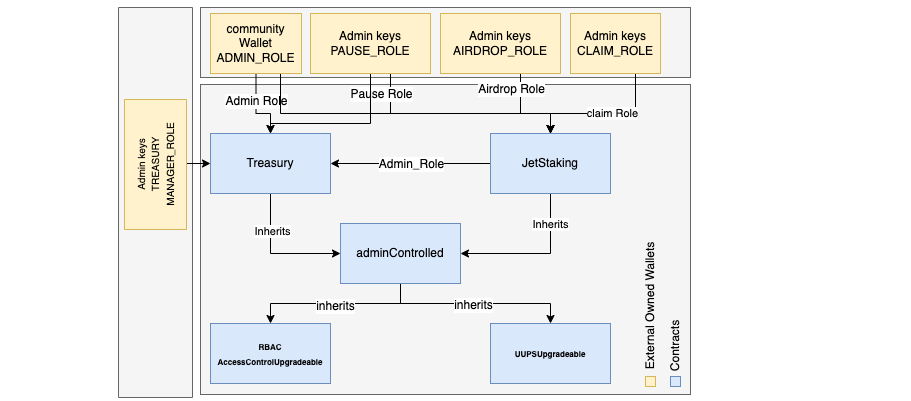

The diagram above was exported from draw.io. Its source (the exported page's mxGraphModel, read from the mxfile embedded in the PNG):
<mxGraphModel dx="1645" dy="629" grid="1" gridSize="10" guides="1" tooltips="1" connect="1" arrows="1" fold="1" page="1" pageScale="1" pageWidth="827" pageHeight="1169" math="0" shadow="0">
  <root>
    <mxCell id="0" />
    <mxCell id="1" parent="0" />
    <mxCell id="FYxJrTyY9Veyy-2OqDXh-45" value="" style="rounded=0;whiteSpace=wrap;html=1;fontSize=12;strokeColor=none;" parent="1" vertex="1">
      <mxGeometry x="-50" y="107" width="910" height="400" as="geometry" />
    </mxCell>
    <mxCell id="2W3gyMN-jV0r1po_ig-O-7" value="" style="rounded=0;whiteSpace=wrap;html=1;fontSize=12;fillColor=#f5f5f5;fontColor=#333333;strokeColor=#666666;rotation=-90;" vertex="1" parent="1">
      <mxGeometry x="-90" y="272" width="390" height="74" as="geometry" />
    </mxCell>
    <mxCell id="FYxJrTyY9Veyy-2OqDXh-35" value="" style="rounded=0;whiteSpace=wrap;html=1;fontSize=12;fillColor=#f5f5f5;fontColor=#333333;strokeColor=#666666;" parent="1" vertex="1">
      <mxGeometry x="150" y="114" width="490" height="70" as="geometry" />
    </mxCell>
    <mxCell id="FYxJrTyY9Veyy-2OqDXh-34" value="" style="rounded=0;whiteSpace=wrap;html=1;fontSize=12;fillColor=#f5f5f5;fontColor=#333333;strokeColor=#666666;" parent="1" vertex="1">
      <mxGeometry x="150" y="191" width="490" height="310" as="geometry" />
    </mxCell>
    <mxCell id="FYxJrTyY9Veyy-2OqDXh-4" style="edgeStyle=orthogonalEdgeStyle;rounded=0;orthogonalLoop=1;jettySize=auto;html=1;exitX=0.5;exitY=1;exitDx=0;exitDy=0;entryX=0;entryY=0.5;entryDx=0;entryDy=0;" parent="1" source="FYxJrTyY9Veyy-2OqDXh-1" target="FYxJrTyY9Veyy-2OqDXh-3" edge="1">
      <mxGeometry relative="1" as="geometry" />
    </mxCell>
    <mxCell id="FYxJrTyY9Veyy-2OqDXh-5" value="Inherits" style="edgeLabel;html=1;align=center;verticalAlign=middle;resizable=0;points=[];" parent="FYxJrTyY9Veyy-2OqDXh-4" connectable="0" vertex="1">
      <mxGeometry x="-0.4333" y="1" relative="1" as="geometry">
        <mxPoint as="offset" />
      </mxGeometry>
    </mxCell>
    <mxCell id="FYxJrTyY9Veyy-2OqDXh-1" value="Treasury" style="rounded=0;whiteSpace=wrap;html=1;fillColor=#dae8fc;strokeColor=#6c8ebf;" parent="1" vertex="1">
      <mxGeometry x="160" y="240" width="120" height="60" as="geometry" />
    </mxCell>
    <mxCell id="FYxJrTyY9Veyy-2OqDXh-6" style="edgeStyle=orthogonalEdgeStyle;rounded=0;orthogonalLoop=1;jettySize=auto;html=1;exitX=0.5;exitY=1;exitDx=0;exitDy=0;entryX=1;entryY=0.5;entryDx=0;entryDy=0;" parent="1" source="FYxJrTyY9Veyy-2OqDXh-2" target="FYxJrTyY9Veyy-2OqDXh-3" edge="1">
      <mxGeometry relative="1" as="geometry" />
    </mxCell>
    <mxCell id="FYxJrTyY9Veyy-2OqDXh-7" value="Inherits" style="edgeLabel;html=1;align=center;verticalAlign=middle;resizable=0;points=[];" parent="FYxJrTyY9Veyy-2OqDXh-6" connectable="0" vertex="1">
      <mxGeometry x="-0.5968" y="-1" relative="1" as="geometry">
        <mxPoint as="offset" />
      </mxGeometry>
    </mxCell>
    <mxCell id="FYxJrTyY9Veyy-2OqDXh-14" style="edgeStyle=orthogonalEdgeStyle;rounded=0;orthogonalLoop=1;jettySize=auto;html=1;exitX=0;exitY=0.5;exitDx=0;exitDy=0;entryX=1;entryY=0.5;entryDx=0;entryDy=0;fontSize=8;" parent="1" source="FYxJrTyY9Veyy-2OqDXh-2" target="FYxJrTyY9Veyy-2OqDXh-1" edge="1">
      <mxGeometry relative="1" as="geometry" />
    </mxCell>
    <mxCell id="FYxJrTyY9Veyy-2OqDXh-16" value="&lt;font style=&quot;font-size: 12px&quot;&gt;Admin_Role&lt;/font&gt;" style="edgeLabel;html=1;align=center;verticalAlign=middle;resizable=0;points=[];fontSize=8;" parent="FYxJrTyY9Veyy-2OqDXh-14" connectable="0" vertex="1">
      <mxGeometry relative="1" as="geometry">
        <mxPoint as="offset" />
      </mxGeometry>
    </mxCell>
    <mxCell id="FYxJrTyY9Veyy-2OqDXh-2" value="JetStaking" style="rounded=0;whiteSpace=wrap;html=1;fillColor=#dae8fc;strokeColor=#6c8ebf;" parent="1" vertex="1">
      <mxGeometry x="440" y="240" width="120" height="60" as="geometry" />
    </mxCell>
    <mxCell id="FYxJrTyY9Veyy-2OqDXh-10" style="edgeStyle=orthogonalEdgeStyle;rounded=0;orthogonalLoop=1;jettySize=auto;html=1;exitX=0.5;exitY=1;exitDx=0;exitDy=0;entryX=0.5;entryY=0;entryDx=0;entryDy=0;fontSize=8;" parent="1" source="FYxJrTyY9Veyy-2OqDXh-3" target="FYxJrTyY9Veyy-2OqDXh-9" edge="1">
      <mxGeometry relative="1" as="geometry" />
    </mxCell>
    <mxCell id="FYxJrTyY9Veyy-2OqDXh-18" value="inherits" style="edgeLabel;html=1;align=center;verticalAlign=middle;resizable=0;points=[];fontSize=12;" parent="FYxJrTyY9Veyy-2OqDXh-10" connectable="0" vertex="1">
      <mxGeometry x="0.0154" y="2" relative="1" as="geometry">
        <mxPoint as="offset" />
      </mxGeometry>
    </mxCell>
    <mxCell id="FYxJrTyY9Veyy-2OqDXh-13" style="edgeStyle=orthogonalEdgeStyle;rounded=0;orthogonalLoop=1;jettySize=auto;html=1;exitX=0.5;exitY=1;exitDx=0;exitDy=0;fontSize=8;" parent="1" source="FYxJrTyY9Veyy-2OqDXh-3" target="FYxJrTyY9Veyy-2OqDXh-11" edge="1">
      <mxGeometry relative="1" as="geometry" />
    </mxCell>
    <mxCell id="FYxJrTyY9Veyy-2OqDXh-17" value="inherits" style="edgeLabel;html=1;align=center;verticalAlign=middle;resizable=0;points=[];fontSize=12;" parent="FYxJrTyY9Veyy-2OqDXh-13" connectable="0" vertex="1">
      <mxGeometry x="-0.0308" y="-1" relative="1" as="geometry">
        <mxPoint as="offset" />
      </mxGeometry>
    </mxCell>
    <mxCell id="FYxJrTyY9Veyy-2OqDXh-3" value="adminControlled" style="rounded=0;whiteSpace=wrap;html=1;fillColor=#dae8fc;strokeColor=#6c8ebf;" parent="1" vertex="1">
      <mxGeometry x="290" y="330" width="120" height="60" as="geometry" />
    </mxCell>
    <mxCell id="FYxJrTyY9Veyy-2OqDXh-9" value="&lt;font style=&quot;font-size: 8px&quot;&gt;&lt;b&gt;RBAC&lt;br&gt;AccessControlUpgradeable&lt;/b&gt;&lt;/font&gt;" style="rounded=0;whiteSpace=wrap;html=1;fillColor=#dae8fc;strokeColor=#6c8ebf;" parent="1" vertex="1">
      <mxGeometry x="160" y="430" width="120" height="60" as="geometry" />
    </mxCell>
    <mxCell id="FYxJrTyY9Veyy-2OqDXh-11" value="&lt;font&gt;&lt;span style=&quot;font-size: 8px&quot;&gt;&lt;b&gt;UUPSUpgradeable&lt;/b&gt;&lt;/span&gt;&lt;br&gt;&lt;/font&gt;" style="rounded=0;whiteSpace=wrap;html=1;fillColor=#dae8fc;strokeColor=#6c8ebf;" parent="1" vertex="1">
      <mxGeometry x="440" y="430" width="120" height="60" as="geometry" />
    </mxCell>
    <mxCell id="FYxJrTyY9Veyy-2OqDXh-23" style="edgeStyle=orthogonalEdgeStyle;rounded=0;orthogonalLoop=1;jettySize=auto;html=1;entryX=0.5;entryY=0;entryDx=0;entryDy=0;fontSize=12;exitX=0.5;exitY=1;exitDx=0;exitDy=0;" parent="1" source="FYxJrTyY9Veyy-2OqDXh-22" target="FYxJrTyY9Veyy-2OqDXh-1" edge="1">
      <mxGeometry relative="1" as="geometry">
        <mxPoint x="240" y="110" as="sourcePoint" />
        <Array as="points">
          <mxPoint x="206" y="220" />
          <mxPoint x="220" y="220" />
        </Array>
      </mxGeometry>
    </mxCell>
    <mxCell id="FYxJrTyY9Veyy-2OqDXh-26" value="Admin Role" style="edgeLabel;html=1;align=center;verticalAlign=middle;resizable=0;points=[];fontSize=12;" parent="FYxJrTyY9Veyy-2OqDXh-23" connectable="0" vertex="1">
      <mxGeometry x="-0.08" y="1" relative="1" as="geometry">
        <mxPoint x="-1" y="-7" as="offset" />
      </mxGeometry>
    </mxCell>
    <mxCell id="FYxJrTyY9Veyy-2OqDXh-24" style="edgeStyle=orthogonalEdgeStyle;rounded=0;orthogonalLoop=1;jettySize=auto;html=1;exitX=0.5;exitY=1;exitDx=0;exitDy=0;fontSize=12;entryX=0.5;entryY=0;entryDx=0;entryDy=0;" parent="1" source="FYxJrTyY9Veyy-2OqDXh-22" target="FYxJrTyY9Veyy-2OqDXh-2" edge="1">
      <mxGeometry relative="1" as="geometry">
        <Array as="points">
          <mxPoint x="230" y="180" />
          <mxPoint x="230" y="220" />
          <mxPoint x="500" y="220" />
        </Array>
      </mxGeometry>
    </mxCell>
    <mxCell id="FYxJrTyY9Veyy-2OqDXh-22" value="&lt;span&gt;community&lt;/span&gt;&lt;br&gt;&lt;span&gt;Wallet&lt;/span&gt;&lt;br&gt;&lt;span&gt;ADMIN_ROLE&lt;/span&gt;" style="rounded=0;whiteSpace=wrap;html=1;fontSize=12;fillColor=#fff2cc;strokeColor=#d6b656;" parent="1" vertex="1">
      <mxGeometry x="160" y="120" width="91" height="60" as="geometry" />
    </mxCell>
    <mxCell id="FYxJrTyY9Veyy-2OqDXh-28" style="edgeStyle=orthogonalEdgeStyle;rounded=0;orthogonalLoop=1;jettySize=auto;html=1;exitX=0.5;exitY=1;exitDx=0;exitDy=0;entryX=0.5;entryY=0;entryDx=0;entryDy=0;fontSize=12;" parent="1" source="FYxJrTyY9Veyy-2OqDXh-27" target="FYxJrTyY9Veyy-2OqDXh-2" edge="1">
      <mxGeometry relative="1" as="geometry">
        <Array as="points">
          <mxPoint x="340" y="220" />
          <mxPoint x="500" y="220" />
        </Array>
      </mxGeometry>
    </mxCell>
    <mxCell id="FYxJrTyY9Veyy-2OqDXh-29" value="Pause Role" style="edgeLabel;html=1;align=center;verticalAlign=middle;resizable=0;points=[];fontSize=12;" parent="FYxJrTyY9Veyy-2OqDXh-28" connectable="0" vertex="1">
      <mxGeometry x="-0.3143" relative="1" as="geometry">
        <mxPoint x="-32" y="-20" as="offset" />
      </mxGeometry>
    </mxCell>
    <mxCell id="2W3gyMN-jV0r1po_ig-O-3" style="edgeStyle=orthogonalEdgeStyle;rounded=0;orthogonalLoop=1;jettySize=auto;html=1;exitX=0.5;exitY=1;exitDx=0;exitDy=0;entryX=0.5;entryY=0;entryDx=0;entryDy=0;" edge="1" parent="1" source="FYxJrTyY9Veyy-2OqDXh-27" target="FYxJrTyY9Veyy-2OqDXh-1">
      <mxGeometry relative="1" as="geometry">
        <Array as="points">
          <mxPoint x="320" y="230" />
          <mxPoint x="220" y="230" />
        </Array>
      </mxGeometry>
    </mxCell>
    <mxCell id="FYxJrTyY9Veyy-2OqDXh-27" value="Admin keys&lt;br&gt;&lt;span&gt;PAUSE_ROLE&lt;/span&gt;" style="rounded=0;whiteSpace=wrap;html=1;fontSize=12;fillColor=#fff2cc;strokeColor=#d6b656;" parent="1" vertex="1">
      <mxGeometry x="260" y="120" width="120" height="60" as="geometry" />
    </mxCell>
    <mxCell id="FYxJrTyY9Veyy-2OqDXh-31" style="edgeStyle=orthogonalEdgeStyle;rounded=0;orthogonalLoop=1;jettySize=auto;html=1;exitX=0.5;exitY=1;exitDx=0;exitDy=0;entryX=0.5;entryY=0;entryDx=0;entryDy=0;fontSize=12;" parent="1" source="FYxJrTyY9Veyy-2OqDXh-30" target="FYxJrTyY9Veyy-2OqDXh-2" edge="1">
      <mxGeometry relative="1" as="geometry">
        <Array as="points">
          <mxPoint x="470" y="220" />
          <mxPoint x="500" y="220" />
        </Array>
      </mxGeometry>
    </mxCell>
    <mxCell id="FYxJrTyY9Veyy-2OqDXh-32" value="Airdrop Role" style="edgeLabel;html=1;align=center;verticalAlign=middle;resizable=0;points=[];fontSize=12;" parent="FYxJrTyY9Veyy-2OqDXh-31" connectable="0" vertex="1">
      <mxGeometry x="-0.3273" y="-2" relative="1" as="geometry">
        <mxPoint x="-8" y="-2" as="offset" />
      </mxGeometry>
    </mxCell>
    <mxCell id="FYxJrTyY9Veyy-2OqDXh-30" value="Admin keys&lt;br&gt;&lt;span&gt;AIRDROP_ROLE&lt;/span&gt;" style="rounded=0;whiteSpace=wrap;html=1;fontSize=12;fillColor=#fff2cc;strokeColor=#d6b656;" parent="1" vertex="1">
      <mxGeometry x="390" y="120" width="120" height="60" as="geometry" />
    </mxCell>
    <mxCell id="FYxJrTyY9Veyy-2OqDXh-36" value="" style="rounded=0;whiteSpace=wrap;html=1;fontSize=12;fillColor=#fff2cc;strokeColor=#d6b656;" parent="1" vertex="1">
      <mxGeometry x="595" y="483" width="10" height="10" as="geometry" />
    </mxCell>
    <mxCell id="FYxJrTyY9Veyy-2OqDXh-39" value="" style="rounded=0;whiteSpace=wrap;html=1;fontSize=12;fillColor=#dae8fc;strokeColor=#6c8ebf;" parent="1" vertex="1">
      <mxGeometry x="620" y="483" width="10" height="10" as="geometry" />
    </mxCell>
    <mxCell id="FYxJrTyY9Veyy-2OqDXh-40" value="External Owned Wallets" style="text;html=1;align=center;verticalAlign=middle;resizable=0;points=[];autosize=1;strokeColor=none;fillColor=none;fontSize=12;rotation=-90;" parent="1" vertex="1">
      <mxGeometry x="530" y="403" width="140" height="20" as="geometry" />
    </mxCell>
    <mxCell id="FYxJrTyY9Veyy-2OqDXh-44" value="Contracts" style="text;html=1;align=center;verticalAlign=middle;resizable=0;points=[];autosize=1;strokeColor=none;fillColor=none;fontSize=12;rotation=-90;" parent="1" vertex="1">
      <mxGeometry x="590" y="443" width="70" height="20" as="geometry" />
    </mxCell>
    <mxCell id="2W3gyMN-jV0r1po_ig-O-2" value="claim Role" style="edgeStyle=orthogonalEdgeStyle;rounded=0;orthogonalLoop=1;jettySize=auto;html=1;exitX=0.5;exitY=1;exitDx=0;exitDy=0;entryX=0.5;entryY=0;entryDx=0;entryDy=0;" edge="1" parent="1" source="2W3gyMN-jV0r1po_ig-O-1" target="FYxJrTyY9Veyy-2OqDXh-2">
      <mxGeometry relative="1" as="geometry">
        <Array as="points">
          <mxPoint x="585" y="220" />
          <mxPoint x="500" y="220" />
        </Array>
      </mxGeometry>
    </mxCell>
    <mxCell id="2W3gyMN-jV0r1po_ig-O-1" value="Admin keys&lt;br&gt;CLAIM_ROLE" style="rounded=0;whiteSpace=wrap;html=1;fontSize=12;fillColor=#fff2cc;strokeColor=#d6b656;" vertex="1" parent="1">
      <mxGeometry x="520" y="120" width="90" height="60" as="geometry" />
    </mxCell>
    <mxCell id="2W3gyMN-jV0r1po_ig-O-6" style="edgeStyle=orthogonalEdgeStyle;rounded=0;orthogonalLoop=1;jettySize=auto;html=1;exitX=0.5;exitY=1;exitDx=0;exitDy=0;entryX=0;entryY=0.5;entryDx=0;entryDy=0;fontSize=10;" edge="1" parent="1" source="2W3gyMN-jV0r1po_ig-O-4" target="FYxJrTyY9Veyy-2OqDXh-1">
      <mxGeometry relative="1" as="geometry">
        <Array as="points">
          <mxPoint x="129" y="268" />
          <mxPoint x="129" y="270" />
        </Array>
      </mxGeometry>
    </mxCell>
    <mxCell id="2W3gyMN-jV0r1po_ig-O-4" value="&lt;font style=&quot;font-size: 10px;&quot;&gt;Admin keys&lt;br&gt;TREASURY&lt;br&gt;MANAGER_ROLE&lt;/font&gt;" style="rounded=0;whiteSpace=wrap;html=1;fontSize=12;fillColor=#fff2cc;strokeColor=#d6b656;rotation=-90;" vertex="1" parent="1">
      <mxGeometry x="40" y="240" width="130" height="62" as="geometry" />
    </mxCell>
  </root>
</mxGraphModel>